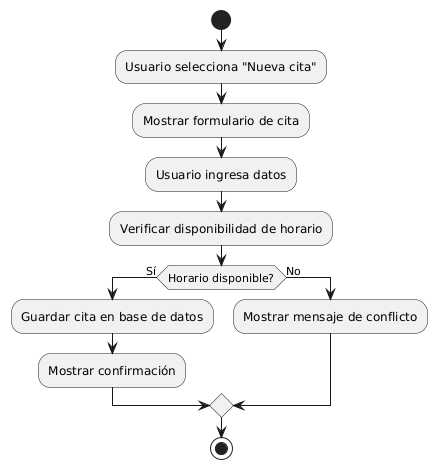

The diagram above was rendered by PlantUML. Its source (embedded in the PNG):
@startuml
start
:Usuario selecciona "Nueva cita";
:Mostrar formulario de cita;
:Usuario ingresa datos;
:Verificar disponibilidad de horario;
if (Horario disponible?) then (Sí)
  :Guardar cita en base de datos;
  :Mostrar confirmación;
else (No)
  :Mostrar mensaje de conflicto;
endif
stop
@enduml